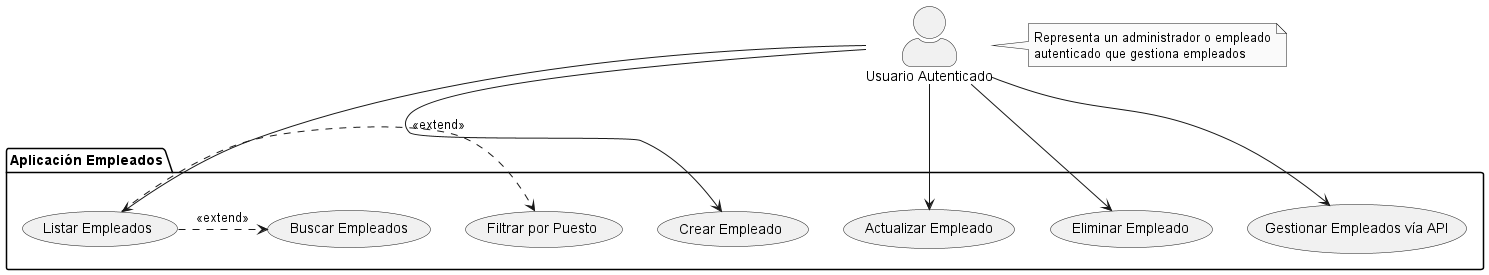

The diagram above was rendered by PlantUML. Its source (embedded in the PNG):
@startuml
' Diagrama de Casos de Uso para la aplicación Empleados (AutoGest S.L.)

' Configuración
skinparam monochrome true
skinparam shadowing false
skinparam actorStyle awesome

' Actores
actor "Usuario Autenticado" as User

' Sistema
package "Aplicación Empleados" {

  ' Casos de Uso
  (Listar Empleados) as ListarEmpleados
  (Crear Empleado) as CrearEmpleado
  (Actualizar Empleado) as ActualizarEmpleado
  (Eliminar Empleado) as EliminarEmpleado
  (Buscar Empleados) as BuscarEmpleados
  (Filtrar por Puesto) as FiltrarPuesto
  (Gestionar Empleados vía API) as GestionarAPI

  ' Relaciones entre Casos de Uso
  ListarEmpleados .> BuscarEmpleados : <<extend>>
  ListarEmpleados .> FiltrarPuesto : <<extend>>
}

' Relaciones entre Actores y Casos de Uso
User --> ListarEmpleados
User --> CrearEmpleado
User --> ActualizarEmpleado
User --> EliminarEmpleado
User --> GestionarAPI

' Notas
note right of User: Representa un administrador o empleado\nautenticado que gestiona empleados

@enduml